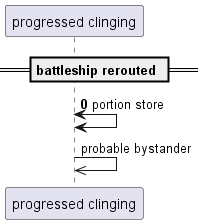

The diagram above was rendered by PlantUML. Its source (embedded in the PNG):
@startuml
participant "progressed clinging" as 0
== battleship rerouted ==
autonumber 0 6
0 <-> 0: portion store
autonumber stop
0 ->> 0: probable bystander
autonumber resume
@enduml